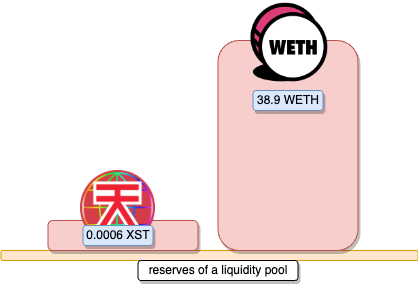

The diagram above was exported from draw.io. Its source (the exported page's mxGraphModel, read from the mxfile embedded in the PNG):
<mxGraphModel dx="1390" dy="839" grid="1" gridSize="10" guides="1" tooltips="1" connect="1" arrows="1" fold="1" page="1" pageScale="1" pageWidth="827" pageHeight="1169" math="0" shadow="0">
  <root>
    <mxCell id="0" />
    <mxCell id="1" parent="0" />
    <mxCell id="2" value="" style="rounded=1;whiteSpace=wrap;html=1;fillColor=#ffe6cc;strokeColor=#d79b00;" vertex="1" parent="1">
      <mxGeometry x="141.5" y="620" width="417" height="10" as="geometry" />
    </mxCell>
    <mxCell id="3" value="" style="rounded=1;whiteSpace=wrap;html=1;fillColor=#f8cecc;strokeColor=#b85450;shadow=1;" vertex="1" parent="1">
      <mxGeometry x="188.5" y="590" width="150" height="30" as="geometry" />
    </mxCell>
    <mxCell id="4" value="" style="shape=image;verticalLabelPosition=bottom;labelBackgroundColor=default;verticalAlign=top;aspect=fixed;imageAspect=0;image=https://s2.coinmarketcap.com/static/img/coins/200x200/23205.png;" vertex="1" parent="1">
      <mxGeometry x="221" y="540" width="75" height="75" as="geometry" />
    </mxCell>
    <mxCell id="5" value="" style="rounded=1;whiteSpace=wrap;html=1;fillColor=#f8cecc;strokeColor=#b85450;shadow=1;" vertex="1" parent="1">
      <mxGeometry x="358.5" y="410" width="140" height="210" as="geometry" />
    </mxCell>
    <mxCell id="6" value="" style="shape=image;verticalLabelPosition=bottom;labelBackgroundColor=default;verticalAlign=top;aspect=fixed;imageAspect=0;image=https://changenow.io/images/cached/weth.png;" vertex="1" parent="1">
      <mxGeometry x="386" y="370" width="85" height="85" as="geometry" />
    </mxCell>
    <mxCell id="7" value="0.0006 XST" style="rounded=1;whiteSpace=wrap;html=1;shadow=1;fillColor=#dae8fc;strokeColor=#6c8ebf;" vertex="1" parent="1">
      <mxGeometry x="223.5" y="595" width="70" height="20" as="geometry" />
    </mxCell>
    <mxCell id="8" value="38.9 WETH" style="rounded=1;whiteSpace=wrap;html=1;shadow=1;fillColor=#dae8fc;strokeColor=#6c8ebf;" vertex="1" parent="1">
      <mxGeometry x="393.5" y="460" width="70" height="20" as="geometry" />
    </mxCell>
    <mxCell id="9" value="reserves of a liquidity pool" style="rounded=1;whiteSpace=wrap;html=1;shadow=1;" vertex="1" parent="1">
      <mxGeometry x="278.5" y="630" width="160" height="20" as="geometry" />
    </mxCell>
  </root>
</mxGraphModel>